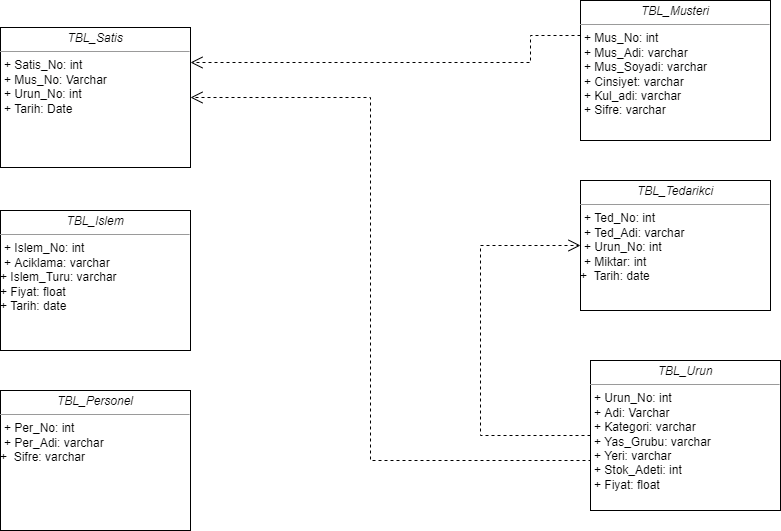

The diagram above was exported from draw.io. Its source (the exported page's mxGraphModel, read from the mxfile embedded in the PNG):
<mxGraphModel dx="1422" dy="762" grid="1" gridSize="10" guides="1" tooltips="1" connect="1" arrows="1" fold="1" page="1" pageScale="1" pageWidth="850" pageHeight="1100" background="none" math="0" shadow="0">
  <root>
    <mxCell id="0" />
    <mxCell id="1" parent="0" />
    <mxCell id="5d2195bd80daf111-10" value="&lt;p style=&quot;margin: 0px ; margin-top: 4px ; text-align: center&quot;&gt;&lt;i&gt;TBL_Urun&lt;/i&gt;&lt;/p&gt;&lt;hr size=&quot;1&quot;&gt;&lt;p style=&quot;margin: 0px ; margin-left: 4px&quot;&gt;+ Urun_No: int&lt;br&gt;+ Adi: Varchar&lt;/p&gt;&lt;p style=&quot;margin: 0px 0px 0px 4px&quot;&gt;+ Kategori: varchar&lt;br&gt;+ Yas_Grubu: varchar&lt;/p&gt;&lt;p style=&quot;margin: 0px 0px 0px 4px&quot;&gt;+ Yeri: varchar&lt;br&gt;+ Stok_Adeti: int&lt;/p&gt;&lt;p style=&quot;margin: 0px 0px 0px 4px&quot;&gt;+ Fiyat: float&lt;/p&gt;" style="verticalAlign=top;align=left;overflow=fill;fontSize=12;fontFamily=Helvetica;html=1;rounded=0;shadow=0;comic=0;labelBackgroundColor=none;strokeWidth=1" parent="1" vertex="1">
      <mxGeometry x="650" y="420" width="190" height="150" as="geometry" />
    </mxCell>
    <mxCell id="5d2195bd80daf111-15" value="&lt;p style=&quot;margin: 0px ; margin-top: 4px ; text-align: center&quot;&gt;&lt;i&gt;TBL_Musteri&lt;/i&gt;&lt;/p&gt;&lt;hr size=&quot;1&quot;&gt;&lt;p style=&quot;margin: 0px ; margin-left: 4px&quot;&gt;+ Mus_No: int&lt;br&gt;+ Mus_Adi: varchar&lt;/p&gt;&lt;p style=&quot;margin: 0px ; margin-left: 4px&quot;&gt;+ Mus_Soyadi: varchar&lt;br&gt;+ Cinsiyet: varchar&lt;br&gt;&lt;/p&gt;&lt;p style=&quot;margin: 0px ; margin-left: 4px&quot;&gt;+ Kul_adi: varchar&lt;br&gt;+ Sifre: varchar&lt;br&gt;&lt;/p&gt;" style="verticalAlign=top;align=left;overflow=fill;fontSize=12;fontFamily=Helvetica;html=1;rounded=0;shadow=0;comic=0;labelBackgroundColor=none;strokeWidth=1" parent="1" vertex="1">
      <mxGeometry x="640" y="60" width="190" height="140" as="geometry" />
    </mxCell>
    <mxCell id="5d2195bd80daf111-18" value="&lt;p style=&quot;margin: 0px ; margin-top: 4px ; text-align: center&quot;&gt;&lt;i&gt;TBL_Satis&lt;/i&gt;&lt;/p&gt;&lt;hr size=&quot;1&quot;&gt;&lt;p style=&quot;margin: 0px ; margin-left: 4px&quot;&gt;+ Satis_No: int&lt;br&gt;+ Mus_No: Varchar&lt;/p&gt;&lt;p style=&quot;margin: 0px ; margin-left: 4px&quot;&gt;+ Urun_No: int&lt;br&gt;+ Tarih: Date&lt;br&gt;&lt;/p&gt;" style="verticalAlign=top;align=left;overflow=fill;fontSize=12;fontFamily=Helvetica;html=1;rounded=0;shadow=0;comic=0;labelBackgroundColor=none;strokeWidth=1" parent="1" vertex="1">
      <mxGeometry x="60" y="87" width="190" height="140" as="geometry" />
    </mxCell>
    <mxCell id="5d2195bd80daf111-24" style="edgeStyle=orthogonalEdgeStyle;rounded=0;html=1;dashed=1;labelBackgroundColor=none;startFill=0;endArrow=open;endFill=0;endSize=10;fontFamily=Verdana;fontSize=10;exitX=0;exitY=0.5;exitDx=0;exitDy=0;entryX=0;entryY=0.5;entryDx=0;entryDy=0;" parent="1" source="5d2195bd80daf111-10" target="DVp0Ikl4DLhVF_hQQc9v-1" edge="1">
      <mxGeometry relative="1" as="geometry">
        <Array as="points">
          <mxPoint x="540" y="495" />
          <mxPoint x="540" y="305" />
        </Array>
        <mxPoint x="600" y="220" as="targetPoint" />
      </mxGeometry>
    </mxCell>
    <mxCell id="5d2195bd80daf111-19" value="&lt;p style=&quot;margin: 0px ; margin-top: 4px ; text-align: center&quot;&gt;&lt;i&gt;TBL_Islem&lt;/i&gt;&lt;/p&gt;&lt;hr size=&quot;1&quot;&gt;&lt;p style=&quot;margin: 0px ; margin-left: 4px&quot;&gt;+ Islem_No: int&lt;br&gt;+ Aciklama: varchar&lt;/p&gt;+ Islem_Turu: varchar&lt;br&gt;+ Fiyat: float&lt;br&gt;+ Tarih: date" style="verticalAlign=top;align=left;overflow=fill;fontSize=12;fontFamily=Helvetica;html=1;rounded=0;shadow=0;comic=0;labelBackgroundColor=none;strokeWidth=1" parent="1" vertex="1">
      <mxGeometry x="60" y="270" width="190" height="140" as="geometry" />
    </mxCell>
    <mxCell id="5d2195bd80daf111-32" style="edgeStyle=orthogonalEdgeStyle;rounded=0;html=1;dashed=1;labelBackgroundColor=none;startFill=0;endArrow=open;endFill=0;endSize=10;fontFamily=Verdana;fontSize=10;exitX=0;exitY=0.5;exitDx=0;exitDy=0;entryX=1;entryY=0.5;entryDx=0;entryDy=0;" parent="1" source="5d2195bd80daf111-10" target="5d2195bd80daf111-18" edge="1">
      <mxGeometry relative="1" as="geometry">
        <Array as="points">
          <mxPoint x="650" y="520" />
          <mxPoint x="430" y="520" />
          <mxPoint x="430" y="157" />
        </Array>
        <mxPoint x="280" y="160" as="targetPoint" />
      </mxGeometry>
    </mxCell>
    <mxCell id="5d2195bd80daf111-20" value="&lt;p style=&quot;margin: 0px ; margin-top: 4px ; text-align: center&quot;&gt;&lt;i&gt;TBL_Personel&lt;/i&gt;&lt;/p&gt;&lt;hr size=&quot;1&quot;&gt;&lt;p style=&quot;margin: 0px ; margin-left: 4px&quot;&gt;+ Per_No: int&lt;br&gt;+ Per_Adi: varchar&lt;/p&gt;+&amp;nbsp; Sifre: varchar" style="verticalAlign=top;align=left;overflow=fill;fontSize=12;fontFamily=Helvetica;html=1;rounded=0;shadow=0;comic=0;labelBackgroundColor=none;strokeWidth=1" parent="1" vertex="1">
      <mxGeometry x="60" y="450" width="190" height="140" as="geometry" />
    </mxCell>
    <mxCell id="DVp0Ikl4DLhVF_hQQc9v-1" value="&lt;p style=&quot;margin: 0px ; margin-top: 4px ; text-align: center&quot;&gt;&lt;i&gt;TBL_Tedarikci&lt;/i&gt;&lt;/p&gt;&lt;hr size=&quot;1&quot;&gt;&lt;p style=&quot;margin: 0px ; margin-left: 4px&quot;&gt;+ Ted_No: int&lt;br&gt;+ Ted_Adi: varchar&lt;/p&gt;&lt;p style=&quot;margin: 0px ; margin-left: 4px&quot;&gt;+ Urun_No: int&lt;br&gt;+ Miktar: int&lt;br&gt;&lt;/p&gt;&lt;div&gt;+&amp;nbsp; Tarih: date&lt;br&gt;&lt;/div&gt;" style="verticalAlign=top;align=left;overflow=fill;fontSize=12;fontFamily=Helvetica;html=1;rounded=0;shadow=0;comic=0;labelBackgroundColor=none;strokeWidth=1" vertex="1" parent="1">
      <mxGeometry x="640" y="240" width="190" height="130" as="geometry" />
    </mxCell>
    <mxCell id="DVp0Ikl4DLhVF_hQQc9v-2" style="edgeStyle=orthogonalEdgeStyle;rounded=0;html=1;dashed=1;labelBackgroundColor=none;startFill=0;endArrow=open;endFill=0;endSize=10;fontFamily=Verdana;fontSize=10;exitX=0;exitY=0.25;exitDx=0;exitDy=0;entryX=1;entryY=0.25;entryDx=0;entryDy=0;" edge="1" parent="1" source="5d2195bd80daf111-15" target="5d2195bd80daf111-18">
      <mxGeometry relative="1" as="geometry">
        <Array as="points">
          <mxPoint x="590" y="95" />
          <mxPoint x="590" y="122" />
        </Array>
        <mxPoint x="260" y="300" as="sourcePoint" />
        <mxPoint x="300" y="220" as="targetPoint" />
      </mxGeometry>
    </mxCell>
  </root>
</mxGraphModel>